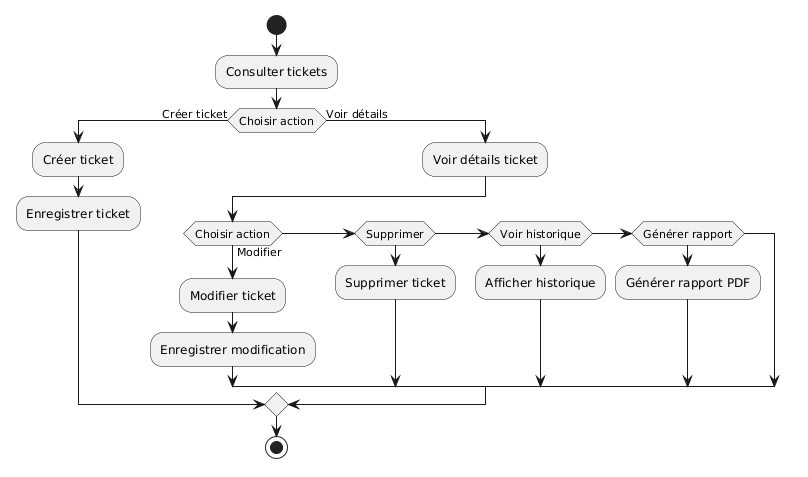

The diagram above was rendered by PlantUML. Its source (embedded in the PNG):
@startuml
start

:Consulter tickets;

if (Choisir action) then (Créer ticket)
  :Créer ticket;
  :Enregistrer ticket;

else (Voir détails)
  :Voir détails ticket;

  if (Choisir action) then (Modifier)
    :Modifier ticket;
    :Enregistrer modification;
  elseif (Supprimer)
    :Supprimer ticket;
  elseif (Voir historique)
    :Afficher historique;
  elseif (Générer rapport)
    :Générer rapport PDF;
  endif

endif

stop
@enduml